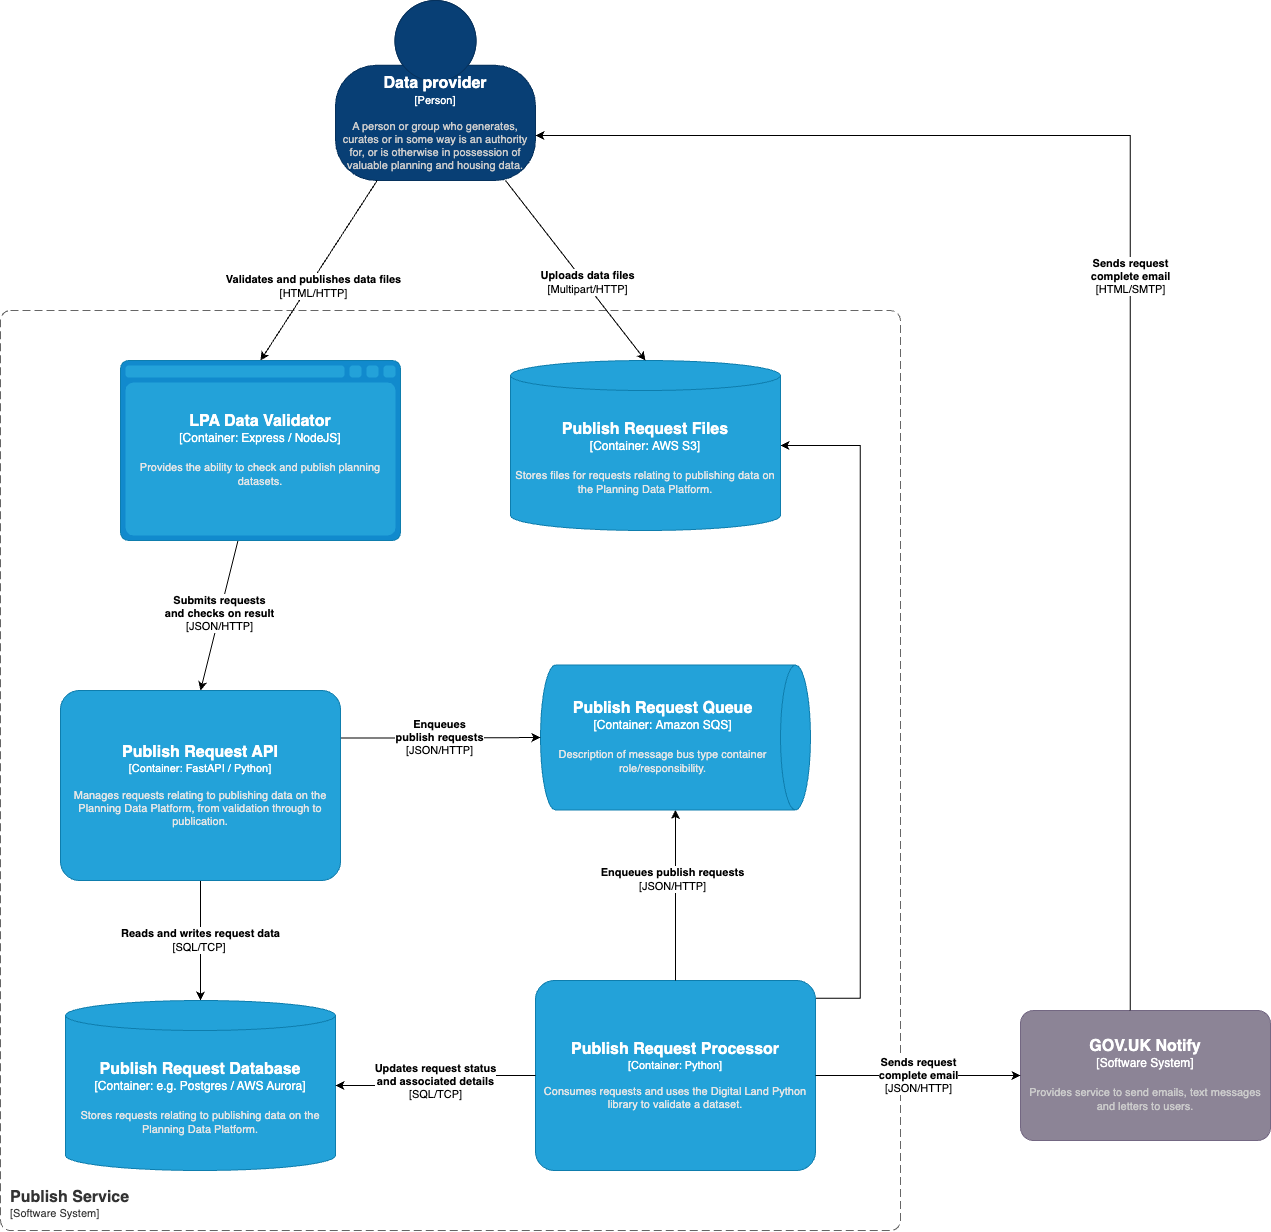

The diagram above was exported from draw.io. Its source (the exported page's mxGraphModel, read from the mxfile embedded in the PNG):
<mxGraphModel dx="5389" dy="2271" grid="1" gridSize="10" guides="1" tooltips="1" connect="1" arrows="1" fold="1" page="1" pageScale="1" pageWidth="2336" pageHeight="1654" math="0" shadow="0">
  <root>
    <mxCell id="0" />
    <mxCell id="1" parent="0" />
    <object placeholders="1" c4Name="Publish Service" c4Type="SystemScopeBoundary" c4Application="Software System" label="&lt;font style=&quot;font-size: 16px&quot;&gt;&lt;b&gt;&lt;div style=&quot;text-align: left&quot;&gt;%c4Name%&lt;/div&gt;&lt;/b&gt;&lt;/font&gt;&lt;div style=&quot;text-align: left&quot;&gt;[%c4Application%]&lt;/div&gt;" id="2">
      <mxCell style="rounded=1;fontSize=11;whiteSpace=wrap;html=1;dashed=1;arcSize=20;fillColor=none;strokeColor=#666666;fontColor=#333333;labelBackgroundColor=none;align=left;verticalAlign=bottom;labelBorderColor=none;spacingTop=0;spacing=10;dashPattern=8 4;metaEdit=1;rotatable=0;perimeter=rectanglePerimeter;noLabel=0;labelPadding=0;allowArrows=0;connectable=0;expand=0;recursiveResize=0;editable=1;pointerEvents=0;absoluteArcSize=1;points=[[0.25,0,0],[0.5,0,0],[0.75,0,0],[1,0.25,0],[1,0.5,0],[1,0.75,0],[0.75,1,0],[0.5,1,0],[0.25,1,0],[0,0.75,0],[0,0.5,0],[0,0.25,0]];" vertex="1" parent="1">
        <mxGeometry x="60" y="400" width="900" height="920" as="geometry" />
      </mxCell>
    </object>
    <mxCell id="3" style="edgeStyle=orthogonalEdgeStyle;rounded=0;orthogonalLoop=1;jettySize=auto;html=1;jumpStyle=arc;exitX=1;exitY=0.25;exitDx=0;exitDy=0;exitPerimeter=0;" edge="1" source="5" target="23" parent="1">
      <mxGeometry relative="1" as="geometry">
        <Array as="points">
          <mxPoint x="920" y="1088" />
          <mxPoint x="920" y="535" />
        </Array>
      </mxGeometry>
    </mxCell>
    <mxCell id="4" value="&lt;b&gt;Downloads data files&lt;/b&gt;&lt;br&gt;[HTTP]" style="edgeLabel;html=1;align=center;verticalAlign=middle;resizable=0;points=[];" connectable="0" vertex="1" parent="3">
      <mxGeometry x="0.2081" y="2" relative="1" as="geometry">
        <mxPoint x="-148" y="475" as="offset" />
      </mxGeometry>
    </mxCell>
    <object placeholders="1" c4Name="Publish Request Processor" c4Type="Container" c4Technology="Python" c4Description="Consumes requests and uses the Digital Land Python library to validate a dataset." label="&lt;font style=&quot;font-size: 16px&quot;&gt;&lt;b&gt;%c4Name%&lt;/b&gt;&lt;/font&gt;&lt;div&gt;[%c4Type%: %c4Technology%]&lt;/div&gt;&lt;br&gt;&lt;div&gt;&lt;font style=&quot;font-size: 11px&quot;&gt;&lt;font color=&quot;#E6E6E6&quot;&gt;%c4Description%&lt;/font&gt;&lt;/div&gt;" id="5">
      <mxCell style="rounded=1;whiteSpace=wrap;html=1;fontSize=11;labelBackgroundColor=none;fillColor=#23A2D9;fontColor=#ffffff;align=center;arcSize=10;strokeColor=#0E7DAD;metaEdit=1;resizable=1;points=[[0.25,0,0],[0.5,0,0],[0.75,0,0],[1,0.25,0],[1,0.5,0],[1,0.75,0],[0.75,1,0],[0.5,1,0],[0.25,1,0],[0,0.75,0],[0,0.5,0],[0,0.25,0]];" vertex="1" parent="1">
        <mxGeometry x="595" y="1070" width="280" height="190" as="geometry" />
      </mxCell>
    </object>
    <object placeholders="1" c4Name="Data provider" c4Type="Person" c4Description="A person or group who generates, curates or in some way is an authority for, or is otherwise in possession of valuable planning and housing data." label="&lt;font style=&quot;font-size: 16px&quot;&gt;&lt;b&gt;%c4Name%&lt;/b&gt;&lt;/font&gt;&lt;div&gt;[%c4Type%]&lt;/div&gt;&lt;br&gt;&lt;div&gt;&lt;font style=&quot;font-size: 11px&quot;&gt;&lt;font color=&quot;#cccccc&quot;&gt;%c4Description%&lt;/font&gt;&lt;/div&gt;" id="6">
      <mxCell style="html=1;fontSize=11;dashed=0;whiteSpace=wrap;fillColor=#083F75;strokeColor=#06315C;fontColor=#ffffff;shape=mxgraph.c4.person2;align=center;metaEdit=1;points=[[0.5,0,0],[1,0.5,0],[1,0.75,0],[0.75,1,0],[0.5,1,0],[0.25,1,0],[0,0.75,0],[0,0.5,0]];resizable=0;" vertex="1" parent="1">
        <mxGeometry x="395" y="90" width="200" height="180" as="geometry" />
      </mxCell>
    </object>
    <mxCell id="7" style="rounded=0;orthogonalLoop=1;jettySize=auto;html=1;entryX=0.5;entryY=0;entryDx=0;entryDy=0;entryPerimeter=0;" edge="1" source="9" target="17" parent="1">
      <mxGeometry relative="1" as="geometry" />
    </mxCell>
    <mxCell id="8" value="&lt;b&gt;Submits requests&lt;br&gt;and checks on result&lt;/b&gt;&lt;br&gt;[JSON/HTTP]" style="edgeLabel;html=1;align=center;verticalAlign=middle;resizable=0;points=[];" connectable="0" vertex="1" parent="7">
      <mxGeometry x="-0.035" y="-2" relative="1" as="geometry">
        <mxPoint as="offset" />
      </mxGeometry>
    </mxCell>
    <object placeholders="1" c4Type="LPA Data Validator" c4Container="Container" c4Technology="Express / NodeJS" c4Description="Provides the ability to check and publish planning datasets." label="&lt;font style=&quot;font-size: 16px&quot;&gt;&lt;b&gt;%c4Type%&lt;/b&gt;&lt;/font&gt;&lt;div&gt;[%c4Container%:&amp;nbsp;%c4Technology%]&lt;/div&gt;&lt;br&gt;&lt;div&gt;&lt;font style=&quot;font-size: 11px&quot;&gt;&lt;font color=&quot;#E6E6E6&quot;&gt;%c4Description%&lt;/font&gt;&lt;/div&gt;" id="9">
      <mxCell style="shape=mxgraph.c4.webBrowserContainer2;whiteSpace=wrap;html=1;boundedLbl=1;rounded=0;labelBackgroundColor=none;strokeColor=#118ACD;fillColor=#23A2D9;strokeColor=#118ACD;strokeColor2=#0E7DAD;fontSize=12;fontColor=#ffffff;align=center;metaEdit=1;points=[[0.5,0,0],[1,0.25,0],[1,0.5,0],[1,0.75,0],[0.5,1,0],[0,0.75,0],[0,0.5,0],[0,0.25,0]];resizable=1;" vertex="1" parent="1">
        <mxGeometry x="180" y="450" width="280" height="180" as="geometry" />
      </mxCell>
    </object>
    <mxCell id="10" style="rounded=0;orthogonalLoop=1;jettySize=auto;html=1;entryX=0.5;entryY=0;entryDx=0;entryDy=0;entryPerimeter=0;" edge="1" source="6" target="9" parent="1">
      <mxGeometry relative="1" as="geometry" />
    </mxCell>
    <mxCell id="11" value="&lt;b&gt;Validates and publishes data files&lt;/b&gt;&lt;br&gt;[HTML/HTTP]" style="edgeLabel;html=1;align=center;verticalAlign=middle;resizable=0;points=[];" connectable="0" vertex="1" parent="10">
      <mxGeometry x="0.1367" y="2" relative="1" as="geometry">
        <mxPoint as="offset" />
      </mxGeometry>
    </mxCell>
    <mxCell id="12" style="edgeStyle=orthogonalEdgeStyle;rounded=0;orthogonalLoop=1;jettySize=auto;html=1;" edge="1" source="5" target="14" parent="1">
      <mxGeometry relative="1" as="geometry" />
    </mxCell>
    <mxCell id="13" value="&lt;b style=&quot;border-color: var(--border-color);&quot;&gt;Enqueues publish requests&lt;/b&gt;&lt;br style=&quot;border-color: var(--border-color);&quot;&gt;[JSON/HTTP]" style="edgeLabel;html=1;align=center;verticalAlign=middle;resizable=0;points=[];" connectable="0" vertex="1" parent="12">
      <mxGeometry x="0.2138" y="4" relative="1" as="geometry">
        <mxPoint as="offset" />
      </mxGeometry>
    </mxCell>
    <object placeholders="1" c4Type="Publish Request Queue" c4Container="Container" c4Technology="Amazon SQS" c4Description="Description of message bus type container role/responsibility." label="&lt;font style=&quot;font-size: 16px&quot;&gt;&lt;b&gt;%c4Type%&lt;/b&gt;&lt;/font&gt;&lt;div&gt;[%c4Container%:&amp;nbsp;%c4Technology%]&lt;/div&gt;&lt;br&gt;&lt;div&gt;&lt;font style=&quot;font-size: 11px&quot;&gt;&lt;font color=&quot;#E6E6E6&quot;&gt;%c4Description%&lt;/font&gt;&lt;/div&gt;" id="14">
      <mxCell style="shape=cylinder3;size=15;direction=south;whiteSpace=wrap;html=1;boundedLbl=1;rounded=0;labelBackgroundColor=none;fillColor=#23A2D9;fontSize=12;fontColor=#ffffff;align=center;strokeColor=#0E7DAD;metaEdit=1;points=[[0.5,0,0],[1,0.25,0],[1,0.5,0],[1,0.75,0],[0.5,1,0],[0,0.75,0],[0,0.5,0],[0,0.25,0]];resizable=1;" vertex="1" parent="1">
        <mxGeometry x="600" y="754.5" width="270" height="145" as="geometry" />
      </mxCell>
    </object>
    <mxCell id="15" value="&lt;b&gt;Reads and writes request data&lt;/b&gt;&lt;br&gt;[SQL/TCP]&amp;nbsp;" style="edgeStyle=orthogonalEdgeStyle;rounded=0;orthogonalLoop=1;jettySize=auto;html=1;" edge="1" source="17" target="18" parent="1">
      <mxGeometry relative="1" as="geometry" />
    </mxCell>
    <mxCell id="16" value="&lt;b&gt;Enqueues &lt;br&gt;publish requests&lt;/b&gt;&lt;br&gt;[JSON/HTTP]" style="edgeStyle=orthogonalEdgeStyle;rounded=0;orthogonalLoop=1;jettySize=auto;html=1;exitX=1;exitY=0.25;exitDx=0;exitDy=0;exitPerimeter=0;" edge="1" source="17" target="14" parent="1">
      <mxGeometry relative="1" as="geometry" />
    </mxCell>
    <object placeholders="1" c4Name="Publish Request API" c4Type="Container" c4Technology="FastAPI / Python" c4Description="Manages requests relating to publishing data on the Planning Data Platform, from validation through to publication." label="&lt;font style=&quot;font-size: 16px&quot;&gt;&lt;b&gt;%c4Name%&lt;/b&gt;&lt;/font&gt;&lt;div&gt;[%c4Type%: %c4Technology%]&lt;/div&gt;&lt;br&gt;&lt;div&gt;&lt;font style=&quot;font-size: 11px&quot;&gt;&lt;font color=&quot;#E6E6E6&quot;&gt;%c4Description%&lt;/font&gt;&lt;/div&gt;" id="17">
      <mxCell style="rounded=1;whiteSpace=wrap;html=1;fontSize=11;labelBackgroundColor=none;fillColor=#23A2D9;fontColor=#ffffff;align=center;arcSize=10;strokeColor=#0E7DAD;metaEdit=1;resizable=1;points=[[0.25,0,0],[0.5,0,0],[0.75,0,0],[1,0.25,0],[1,0.5,0],[1,0.75,0],[0.75,1,0],[0.5,1,0],[0.25,1,0],[0,0.75,0],[0,0.5,0],[0,0.25,0]];" vertex="1" parent="1">
        <mxGeometry x="120" y="780" width="280" height="190" as="geometry" />
      </mxCell>
    </object>
    <object placeholders="1" c4Type="Publish Request Database" c4Container="Container" c4Technology="e.g. Postgres / AWS Aurora" c4Description="Stores requests relating to publishing data on the Planning Data Platform." label="&lt;font style=&quot;font-size: 16px&quot;&gt;&lt;b&gt;%c4Type%&lt;/b&gt;&lt;/font&gt;&lt;div&gt;[%c4Container%:&amp;nbsp;%c4Technology%]&lt;/div&gt;&lt;br&gt;&lt;div&gt;&lt;font style=&quot;font-size: 11px&quot;&gt;&lt;font color=&quot;#E6E6E6&quot;&gt;%c4Description%&lt;/font&gt;&lt;/div&gt;" id="18">
      <mxCell style="shape=cylinder3;size=15;whiteSpace=wrap;html=1;boundedLbl=1;rounded=0;labelBackgroundColor=none;fillColor=#23A2D9;fontSize=12;fontColor=#ffffff;align=center;strokeColor=#0E7DAD;metaEdit=1;points=[[0.5,0,0],[1,0.25,0],[1,0.5,0],[1,0.75,0],[0.5,1,0],[0,0.75,0],[0,0.5,0],[0,0.25,0]];resizable=1;" vertex="1" parent="1">
        <mxGeometry x="125" y="1090" width="270" height="170" as="geometry" />
      </mxCell>
    </object>
    <mxCell id="19" value="&lt;b style=&quot;border-color: var(--border-color); color: rgb(0, 0, 0); font-family: Helvetica; font-size: 11px; font-style: normal; font-variant-ligatures: normal; font-variant-caps: normal; letter-spacing: normal; orphans: 2; text-align: center; text-indent: 0px; text-transform: none; widows: 2; word-spacing: 0px; -webkit-text-stroke-width: 0px; text-decoration-thickness: initial; text-decoration-style: initial; text-decoration-color: initial;&quot;&gt;Updates request&amp;nbsp;status&lt;br&gt;&lt;/b&gt;&lt;b&gt;and associated details&lt;/b&gt;&lt;br style=&quot;border-color: var(--border-color); color: rgb(0, 0, 0); font-family: Helvetica; font-size: 11px; font-style: normal; font-variant-ligatures: normal; font-variant-caps: normal; font-weight: 400; letter-spacing: normal; orphans: 2; text-align: center; text-indent: 0px; text-transform: none; widows: 2; word-spacing: 0px; -webkit-text-stroke-width: 0px; text-decoration-thickness: initial; text-decoration-style: initial; text-decoration-color: initial;&quot;&gt;&lt;span style=&quot;color: rgb(0, 0, 0); font-family: Helvetica; font-size: 11px; font-style: normal; font-variant-ligatures: normal; font-variant-caps: normal; font-weight: 400; letter-spacing: normal; orphans: 2; text-align: center; text-indent: 0px; text-transform: none; widows: 2; word-spacing: 0px; -webkit-text-stroke-width: 0px; background-color: rgb(255, 255, 255); text-decoration-thickness: initial; text-decoration-style: initial; text-decoration-color: initial; float: none; display: inline !important;&quot;&gt;[SQL/TCP]&lt;/span&gt;" style="edgeStyle=orthogonalEdgeStyle;rounded=0;orthogonalLoop=1;jettySize=auto;html=1;entryX=1;entryY=0.5;entryDx=0;entryDy=0;entryPerimeter=0;" edge="1" source="5" target="18" parent="1">
      <mxGeometry x="-0.0011" relative="1" as="geometry">
        <mxPoint as="offset" />
      </mxGeometry>
    </mxCell>
    <object placeholders="1" c4Name="GOV.UK Notify" c4Type="Software System" c4Description="Provides service to send emails, text messages and letters to users." label="&lt;font style=&quot;font-size: 16px&quot;&gt;&lt;b&gt;%c4Name%&lt;/b&gt;&lt;/font&gt;&lt;div&gt;[%c4Type%]&lt;/div&gt;&lt;br&gt;&lt;div&gt;&lt;font style=&quot;font-size: 11px&quot;&gt;&lt;font color=&quot;#cccccc&quot;&gt;%c4Description%&lt;/font&gt;&lt;/div&gt;" id="20">
      <mxCell style="rounded=1;whiteSpace=wrap;html=1;labelBackgroundColor=none;fillColor=#8C8496;fontColor=#ffffff;align=center;arcSize=10;strokeColor=#736782;metaEdit=1;resizable=1;points=[[0.25,0,0],[0.5,0,0],[0.75,0,0],[1,0.25,0],[1,0.5,0],[1,0.75,0],[0.75,1,0],[0.5,1,0],[0.25,1,0],[0,0.75,0],[0,0.5,0],[0,0.25,0]];" vertex="1" parent="1">
        <mxGeometry x="1080" y="1100" width="250" height="130" as="geometry" />
      </mxCell>
    </object>
    <mxCell id="21" value="&lt;b&gt;Sends request &lt;br&gt;complete email&lt;/b&gt;&lt;br style=&quot;border-color: var(--border-color); color: rgb(0, 0, 0); font-family: Helvetica; font-size: 11px; font-style: normal; font-variant-ligatures: normal; font-variant-caps: normal; font-weight: 400; letter-spacing: normal; orphans: 2; text-align: center; text-indent: 0px; text-transform: none; widows: 2; word-spacing: 0px; -webkit-text-stroke-width: 0px; text-decoration-thickness: initial; text-decoration-style: initial; text-decoration-color: initial;&quot;&gt;&lt;span style=&quot;color: rgb(0, 0, 0); font-family: Helvetica; font-size: 11px; font-style: normal; font-variant-ligatures: normal; font-variant-caps: normal; font-weight: 400; letter-spacing: normal; orphans: 2; text-align: center; text-indent: 0px; text-transform: none; widows: 2; word-spacing: 0px; -webkit-text-stroke-width: 0px; background-color: rgb(255, 255, 255); text-decoration-thickness: initial; text-decoration-style: initial; text-decoration-color: initial; float: none; display: inline !important;&quot;&gt;[JSON/HTTP]&lt;/span&gt;" style="edgeStyle=orthogonalEdgeStyle;rounded=0;orthogonalLoop=1;jettySize=auto;html=1;exitX=1;exitY=0.5;exitDx=0;exitDy=0;exitPerimeter=0;jumpStyle=arc;" edge="1" source="5" target="20" parent="1">
      <mxGeometry relative="1" as="geometry">
        <mxPoint x="1555" y="902.4" as="sourcePoint" />
        <mxPoint x="1350" y="693.4" as="targetPoint" />
      </mxGeometry>
    </mxCell>
    <mxCell id="22" value="&lt;b style=&quot;border-color: var(--border-color); color: rgb(0, 0, 0); font-family: Helvetica; font-size: 11px; font-style: normal; font-variant-ligatures: normal; font-variant-caps: normal; letter-spacing: normal; orphans: 2; text-align: center; text-indent: 0px; text-transform: none; widows: 2; word-spacing: 0px; -webkit-text-stroke-width: 0px; text-decoration-thickness: initial; text-decoration-style: initial; text-decoration-color: initial;&quot;&gt;Sends request&lt;br style=&quot;border-color: var(--border-color);&quot;&gt;complete email&lt;/b&gt;&lt;br style=&quot;border-color: var(--border-color); color: rgb(0, 0, 0); font-family: Helvetica; font-size: 11px; font-style: normal; font-variant-ligatures: normal; font-variant-caps: normal; font-weight: 400; letter-spacing: normal; orphans: 2; text-align: center; text-indent: 0px; text-transform: none; widows: 2; word-spacing: 0px; -webkit-text-stroke-width: 0px; text-decoration-thickness: initial; text-decoration-style: initial; text-decoration-color: initial;&quot;&gt;&lt;span style=&quot;border-color: var(--border-color); color: rgb(0, 0, 0); font-family: Helvetica; font-size: 11px; font-style: normal; font-variant-ligatures: normal; font-variant-caps: normal; font-weight: 400; letter-spacing: normal; orphans: 2; text-align: center; text-indent: 0px; text-transform: none; widows: 2; word-spacing: 0px; -webkit-text-stroke-width: 0px; background-color: rgb(255, 255, 255); text-decoration-thickness: initial; text-decoration-style: initial; text-decoration-color: initial; float: none; display: inline !important;&quot;&gt;[HTML/SMTP]&lt;/span&gt;" style="edgeStyle=orthogonalEdgeStyle;rounded=0;orthogonalLoop=1;jettySize=auto;html=1;entryX=1;entryY=0.75;entryDx=0;entryDy=0;entryPerimeter=0;" edge="1" source="20" target="6" parent="1">
      <mxGeometry relative="1" as="geometry">
        <Array as="points">
          <mxPoint x="1190" y="225" />
        </Array>
      </mxGeometry>
    </mxCell>
    <object placeholders="1" c4Type="Publish Request Files" c4Container="Container" c4Technology="AWS S3" c4Description="Stores files for requests relating to publishing data on the Planning Data Platform." label="&lt;font style=&quot;font-size: 16px&quot;&gt;&lt;b&gt;%c4Type%&lt;/b&gt;&lt;/font&gt;&lt;div&gt;[%c4Container%:&amp;nbsp;%c4Technology%]&lt;/div&gt;&lt;br&gt;&lt;div&gt;&lt;font style=&quot;font-size: 11px&quot;&gt;&lt;font color=&quot;#E6E6E6&quot;&gt;%c4Description%&lt;/font&gt;&lt;/div&gt;" id="23">
      <mxCell style="shape=cylinder3;size=15;whiteSpace=wrap;html=1;boundedLbl=1;rounded=0;labelBackgroundColor=none;fillColor=#23A2D9;fontSize=12;fontColor=#ffffff;align=center;strokeColor=#0E7DAD;metaEdit=1;points=[[0.5,0,0],[1,0.25,0],[1,0.5,0],[1,0.75,0],[0.5,1,0],[0,0.75,0],[0,0.5,0],[0,0.25,0]];resizable=1;" vertex="1" parent="1">
        <mxGeometry x="570" y="450" width="270" height="170" as="geometry" />
      </mxCell>
    </object>
    <mxCell id="24" style="rounded=0;orthogonalLoop=1;jettySize=auto;html=1;entryX=0.5;entryY=0;entryDx=0;entryDy=0;entryPerimeter=0;" edge="1" source="6" target="23" parent="1">
      <mxGeometry relative="1" as="geometry">
        <mxPoint x="450" y="280" as="sourcePoint" />
        <mxPoint x="350" y="460" as="targetPoint" />
      </mxGeometry>
    </mxCell>
    <mxCell id="25" value="&lt;b&gt;Uploads data files&lt;/b&gt;&lt;br&gt;[Multipart/HTTP]" style="edgeLabel;html=1;align=center;verticalAlign=middle;resizable=0;points=[];" connectable="0" vertex="1" parent="24">
      <mxGeometry x="0.1367" y="2" relative="1" as="geometry">
        <mxPoint as="offset" />
      </mxGeometry>
    </mxCell>
  </root>
</mxGraphModel>